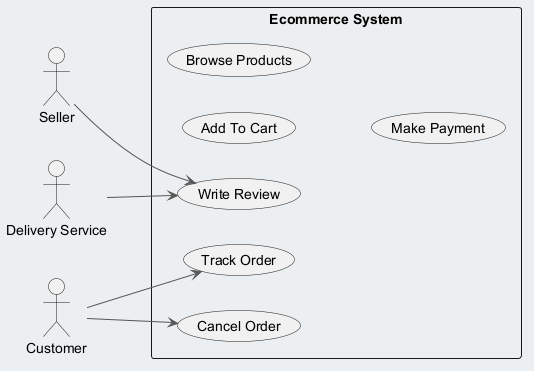

The diagram above was rendered by PlantUML. Its source (embedded in the PNG):
@startuml
skinparam backgroundColor #ECEFF1
skinparam classBackgroundColor #FFFFFF
skinparam classBorderColor #455A64
skinparam ArrowColor #555555
left to right direction
actor "Seller" as S
actor "Delivery Service" as DS
actor "Customer" as C
rectangle "Ecommerce System" {
  usecase "Track Order" as UC_TrackOrder
  usecase "Cancel Order" as UC_CancelOrder
  usecase "Add To Cart" as UC_AddToCart
  usecase "Write Review" as UC_WriteReview
  usecase "Browse Products" as UC_BrowseProducts
  usecase "Make Payment" as UC_MakePayment
}
S --> UC_WriteReview
DS --> UC_WriteReview
C --> UC_TrackOrder
C --> UC_CancelOrder
@enduml